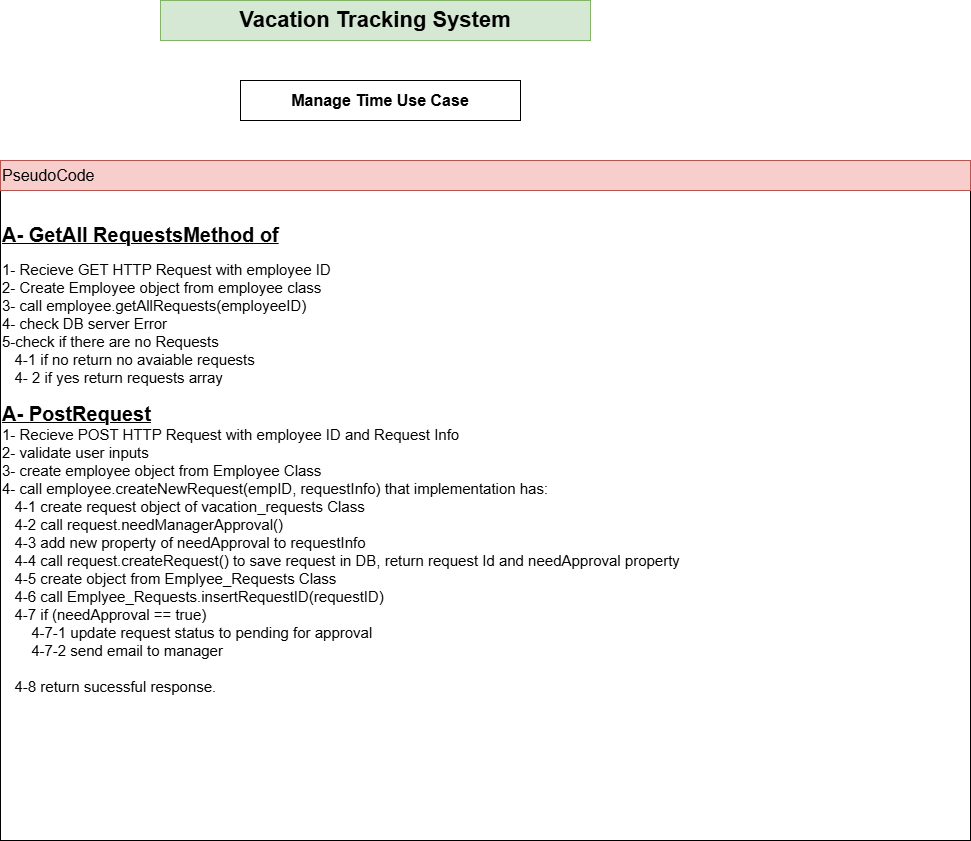

The diagram above was exported from draw.io. Its source (the exported page's mxGraphModel, read from the mxfile embedded in the PNG):
<mxGraphModel dx="1426" dy="841" grid="1" gridSize="10" guides="1" tooltips="1" connect="1" arrows="1" fold="1" page="1" pageScale="1" pageWidth="850" pageHeight="1100" math="0" shadow="0">
  <root>
    <mxCell id="0" />
    <mxCell id="1" parent="0" />
    <mxCell id="oF1Mc6eVNFvG1eXWVvei-1" value="&lt;font style=&quot;font-size: 22px;&quot;&gt;&lt;b&gt;Vacation Tracking System&lt;/b&gt;&lt;/font&gt;" style="rounded=0;whiteSpace=wrap;html=1;fillColor=#d5e8d4;strokeColor=#82b366;container=0;" vertex="1" parent="1">
      <mxGeometry x="200" y="80" width="430" height="40" as="geometry" />
    </mxCell>
    <mxCell id="oF1Mc6eVNFvG1eXWVvei-2" value="&lt;font style=&quot;font-size: 16px;&quot;&gt;&lt;b&gt;Manage Time Use Case&lt;/b&gt;&lt;/font&gt;" style="rounded=0;whiteSpace=wrap;html=1;container=0;" vertex="1" parent="1">
      <mxGeometry x="280" y="160" width="280" height="40" as="geometry" />
    </mxCell>
    <mxCell id="oF1Mc6eVNFvG1eXWVvei-3" value="&lt;div&gt;&lt;b&gt;&lt;u&gt;&lt;font style=&quot;font-size: 20px;&quot;&gt;A- GetAll RequestsMethod of&lt;/font&gt;&lt;/u&gt;&lt;/b&gt;&lt;/div&gt;&lt;div&gt;&lt;br&gt;&lt;/div&gt;&lt;div&gt;&lt;font style=&quot;font-size: 15px;&quot;&gt;1- Recieve GET HTTP Request with employee ID&lt;/font&gt;&lt;/div&gt;&lt;div&gt;&lt;font style=&quot;font-size: 15px;&quot;&gt;2- Create Employee object from employee class&lt;/font&gt;&lt;/div&gt;&lt;div&gt;&lt;font style=&quot;font-size: 15px;&quot;&gt;3- call employee.getAllRequests(employeeID)&lt;/font&gt;&lt;/div&gt;&lt;div&gt;&lt;font style=&quot;font-size: 15px;&quot;&gt;4- check DB server Error&lt;/font&gt;&lt;/div&gt;&lt;div&gt;&lt;font style=&quot;font-size: 15px;&quot;&gt;5-check if there are no Requests&lt;/font&gt;&lt;/div&gt;&lt;div&gt;&lt;span style=&quot;background-color: transparent; color: light-dark(rgb(0, 0, 0), rgb(255, 255, 255));&quot;&gt;&lt;font style=&quot;font-size: 15px;&quot;&gt;&amp;nbsp; &amp;nbsp;4-1 if no return no avaiable requests&lt;/font&gt;&lt;/span&gt;&lt;/div&gt;&lt;div&gt;&lt;span style=&quot;background-color: transparent; color: light-dark(rgb(0, 0, 0), rgb(255, 255, 255));&quot;&gt;&lt;font style=&quot;font-size: 15px;&quot;&gt;&amp;nbsp; &amp;nbsp;4- 2 if yes return requests array&lt;/font&gt;&lt;/span&gt;&lt;/div&gt;&lt;div&gt;&lt;span style=&quot;background-color: transparent; color: light-dark(rgb(0, 0, 0), rgb(255, 255, 255));&quot;&gt;&lt;br&gt;&lt;/span&gt;&lt;/div&gt;&lt;div&gt;&lt;div&gt;&lt;b&gt;&lt;u&gt;&lt;font style=&quot;font-size: 20px;&quot;&gt;A- PostRequest&lt;/font&gt;&lt;/u&gt;&lt;/b&gt;&lt;/div&gt;&lt;div&gt;&lt;div&gt;&lt;font style=&quot;font-size: 15px;&quot;&gt;1- Recieve POST HTTP Request with employee ID and Request Info&lt;/font&gt;&lt;/div&gt;&lt;/div&gt;&lt;div&gt;&lt;span style=&quot;background-color: transparent; color: light-dark(rgb(0, 0, 0), rgb(255, 255, 255)); font-size: 15px;&quot;&gt;2- validate user inputs&lt;/span&gt;&lt;/div&gt;&lt;div&gt;&lt;span style=&quot;background-color: transparent; color: light-dark(rgb(0, 0, 0), rgb(255, 255, 255)); font-size: 15px;&quot;&gt;3- create employee object from Employee Class&lt;/span&gt;&lt;/div&gt;&lt;div&gt;&lt;span style=&quot;background-color: transparent; color: light-dark(rgb(0, 0, 0), rgb(255, 255, 255)); font-size: 15px;&quot;&gt;4- call employee.createNewRequest(empID, requestInfo) that implementation has:&lt;/span&gt;&lt;/div&gt;&lt;div&gt;&lt;span style=&quot;background-color: transparent; color: light-dark(rgb(0, 0, 0), rgb(255, 255, 255)); font-size: 15px;&quot;&gt;&amp;nbsp; &amp;nbsp;4-1 create request object of vacation_requests Class&lt;/span&gt;&lt;/div&gt;&lt;div&gt;&lt;span style=&quot;background-color: transparent; color: light-dark(rgb(0, 0, 0), rgb(255, 255, 255)); font-size: 15px;&quot;&gt;&amp;nbsp; &amp;nbsp;4-2 call request.needManagerApproval()&lt;/span&gt;&lt;/div&gt;&lt;div&gt;&lt;span style=&quot;background-color: transparent; color: light-dark(rgb(0, 0, 0), rgb(255, 255, 255)); font-size: 15px;&quot;&gt;&amp;nbsp; &amp;nbsp;4-3 add new property of needApproval to requestInfo&lt;/span&gt;&lt;/div&gt;&lt;div&gt;&lt;span style=&quot;background-color: transparent; color: light-dark(rgb(0, 0, 0), rgb(255, 255, 255)); font-size: 15px;&quot;&gt;&amp;nbsp; &amp;nbsp;4-4 call request.createRequest() to save request in DB, return request Id and needApproval property&lt;/span&gt;&lt;/div&gt;&lt;div&gt;&lt;span style=&quot;background-color: transparent; color: light-dark(rgb(0, 0, 0), rgb(255, 255, 255)); font-size: 15px;&quot;&gt;&amp;nbsp; &amp;nbsp;4-5 create object from Emplyee_Requests Class&lt;/span&gt;&lt;/div&gt;&lt;div&gt;&lt;span style=&quot;background-color: transparent; color: light-dark(rgb(0, 0, 0), rgb(255, 255, 255)); font-size: 15px;&quot;&gt;&amp;nbsp; &amp;nbsp;4-6 call&amp;nbsp;&lt;/span&gt;&lt;span style=&quot;font-size: 15px; background-color: transparent; color: light-dark(rgb(0, 0, 0), rgb(255, 255, 255));&quot;&gt;Emplyee_Requests.insertRequestID(requestID)&lt;/span&gt;&lt;/div&gt;&lt;div&gt;&lt;span style=&quot;font-size: 15px;&quot;&gt;&amp;nbsp; &amp;nbsp;4-7 if (needApproval == true)&lt;/span&gt;&lt;/div&gt;&lt;div&gt;&lt;span style=&quot;font-size: 15px;&quot;&gt;&amp;nbsp; &amp;nbsp; &amp;nbsp; &amp;nbsp;4-7-1 update request status to pending for approval&lt;/span&gt;&lt;/div&gt;&lt;div&gt;&lt;span style=&quot;font-size: 15px;&quot;&gt;&amp;nbsp; &amp;nbsp; &amp;nbsp; &amp;nbsp;4-7-2 send email to manager&lt;/span&gt;&lt;/div&gt;&lt;div&gt;&lt;span style=&quot;font-size: 15px;&quot;&gt;&amp;nbsp; &amp;nbsp; &amp;nbsp;&amp;nbsp;&lt;/span&gt;&lt;/div&gt;&lt;div&gt;&lt;span style=&quot;font-size: 15px;&quot;&gt;&amp;nbsp; &amp;nbsp;4-8 return sucessful response.&amp;nbsp;&lt;/span&gt;&lt;/div&gt;&lt;div&gt;&lt;span style=&quot;font-size: 15px;&quot;&gt;&amp;nbsp; &amp;nbsp; &amp;nbsp;&amp;nbsp;&lt;/span&gt;&lt;/div&gt;&lt;div&gt;&lt;span style=&quot;background-color: transparent; color: light-dark(rgb(0, 0, 0), rgb(255, 255, 255)); font-size: 15px;&quot;&gt;&amp;nbsp; &amp;nbsp;&lt;/span&gt;&lt;/div&gt;&lt;div&gt;&lt;span style=&quot;font-size: 15px; background-color: transparent; color: light-dark(rgb(0, 0, 0), rgb(255, 255, 255));&quot;&gt;&amp;nbsp;&lt;/span&gt;&lt;/div&gt;&lt;div&gt;&lt;br&gt;&lt;/div&gt;&lt;/div&gt;&lt;div&gt;&lt;span style=&quot;background-color: transparent; color: light-dark(rgb(0, 0, 0), rgb(255, 255, 255));&quot;&gt;&amp;nbsp;&lt;/span&gt;&lt;/div&gt;" style="rounded=0;whiteSpace=wrap;html=1;align=left;" vertex="1" parent="1">
      <mxGeometry x="40" y="240" width="970" height="680" as="geometry" />
    </mxCell>
    <mxCell id="oF1Mc6eVNFvG1eXWVvei-4" value="&lt;font style=&quot;font-size: 16px;&quot;&gt;PseudoCode&lt;/font&gt;" style="rounded=0;whiteSpace=wrap;html=1;align=left;fillColor=#f8cecc;strokeColor=#b85450;" vertex="1" parent="1">
      <mxGeometry x="40" y="240" width="970" height="30" as="geometry" />
    </mxCell>
  </root>
</mxGraphModel>